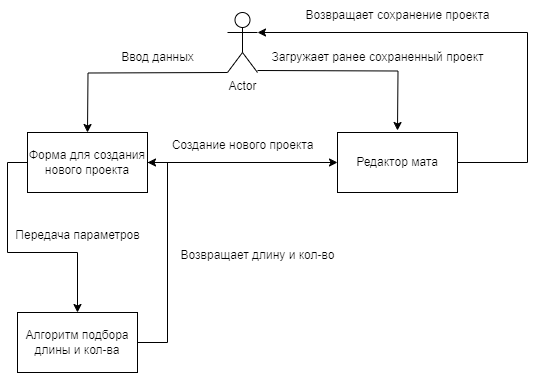

The diagram above was exported from draw.io. Its source (the exported page's mxGraphModel, read from the mxfile embedded in the PNG):
<mxGraphModel dx="1434" dy="780" grid="1" gridSize="10" guides="1" tooltips="1" connect="1" arrows="1" fold="1" page="1" pageScale="1" pageWidth="827" pageHeight="1169" math="0" shadow="0">
  <root>
    <mxCell id="0" />
    <mxCell id="1" parent="0" />
    <mxCell id="f3-JHHS59aKiWAJfFBb6-3" style="edgeStyle=orthogonalEdgeStyle;rounded=0;orthogonalLoop=1;jettySize=auto;html=1;exitX=0;exitY=1;exitDx=0;exitDy=0;exitPerimeter=0;" edge="1" parent="1">
      <mxGeometry relative="1" as="geometry">
        <mxPoint x="330" y="100" as="sourcePoint" />
        <mxPoint x="190" y="160" as="targetPoint" />
      </mxGeometry>
    </mxCell>
    <mxCell id="f3-JHHS59aKiWAJfFBb6-15" style="edgeStyle=orthogonalEdgeStyle;rounded=0;orthogonalLoop=1;jettySize=auto;html=1;exitX=1;exitY=1;exitDx=0;exitDy=0;exitPerimeter=0;entryX=0.5;entryY=0;entryDx=0;entryDy=0;" edge="1" parent="1">
      <mxGeometry relative="1" as="geometry">
        <mxPoint x="360" y="98" as="sourcePoint" />
        <mxPoint x="500" y="158" as="targetPoint" />
      </mxGeometry>
    </mxCell>
    <mxCell id="f3-JHHS59aKiWAJfFBb6-1" value="Actor" style="shape=umlActor;verticalLabelPosition=bottom;verticalAlign=top;html=1;outlineConnect=0;" vertex="1" parent="1">
      <mxGeometry x="330" y="40" width="30" height="60" as="geometry" />
    </mxCell>
    <mxCell id="f3-JHHS59aKiWAJfFBb6-7" style="edgeStyle=orthogonalEdgeStyle;rounded=0;orthogonalLoop=1;jettySize=auto;html=1;exitX=0;exitY=0.5;exitDx=0;exitDy=0;entryX=0.5;entryY=0;entryDx=0;entryDy=0;" edge="1" parent="1" source="f3-JHHS59aKiWAJfFBb6-2" target="f3-JHHS59aKiWAJfFBb6-6">
      <mxGeometry relative="1" as="geometry" />
    </mxCell>
    <mxCell id="f3-JHHS59aKiWAJfFBb6-12" style="edgeStyle=orthogonalEdgeStyle;rounded=0;orthogonalLoop=1;jettySize=auto;html=1;entryX=0;entryY=0.5;entryDx=0;entryDy=0;" edge="1" parent="1" source="f3-JHHS59aKiWAJfFBb6-2" target="f3-JHHS59aKiWAJfFBb6-11">
      <mxGeometry relative="1" as="geometry" />
    </mxCell>
    <mxCell id="f3-JHHS59aKiWAJfFBb6-2" value="Форма для создания нового проекта" style="rounded=0;whiteSpace=wrap;html=1;" vertex="1" parent="1">
      <mxGeometry x="130" y="160" width="120" height="60" as="geometry" />
    </mxCell>
    <mxCell id="f3-JHHS59aKiWAJfFBb6-4" value="Ввод данных" style="text;html=1;align=center;verticalAlign=middle;resizable=0;points=[];autosize=1;strokeColor=none;fillColor=none;" vertex="1" parent="1">
      <mxGeometry x="210" y="70" width="100" height="30" as="geometry" />
    </mxCell>
    <mxCell id="f3-JHHS59aKiWAJfFBb6-9" style="edgeStyle=orthogonalEdgeStyle;rounded=0;orthogonalLoop=1;jettySize=auto;html=1;entryX=1;entryY=0.5;entryDx=0;entryDy=0;" edge="1" parent="1" source="f3-JHHS59aKiWAJfFBb6-6" target="f3-JHHS59aKiWAJfFBb6-2">
      <mxGeometry relative="1" as="geometry">
        <Array as="points">
          <mxPoint x="270" y="370" />
          <mxPoint x="270" y="190" />
        </Array>
      </mxGeometry>
    </mxCell>
    <mxCell id="f3-JHHS59aKiWAJfFBb6-6" value="Алгоритм подбора&lt;br&gt;длины и кол-ва" style="rounded=0;whiteSpace=wrap;html=1;" vertex="1" parent="1">
      <mxGeometry x="120" y="340" width="120" height="60" as="geometry" />
    </mxCell>
    <mxCell id="f3-JHHS59aKiWAJfFBb6-8" value="Передача параметров" style="text;html=1;align=center;verticalAlign=middle;resizable=0;points=[];autosize=1;strokeColor=none;fillColor=none;" vertex="1" parent="1">
      <mxGeometry x="105" y="248" width="150" height="30" as="geometry" />
    </mxCell>
    <mxCell id="f3-JHHS59aKiWAJfFBb6-10" value="Возвращает длину и кол-во" style="text;html=1;align=center;verticalAlign=middle;resizable=0;points=[];autosize=1;strokeColor=none;fillColor=none;" vertex="1" parent="1">
      <mxGeometry x="270" y="268" width="180" height="30" as="geometry" />
    </mxCell>
    <mxCell id="f3-JHHS59aKiWAJfFBb6-17" style="edgeStyle=orthogonalEdgeStyle;rounded=0;orthogonalLoop=1;jettySize=auto;html=1;exitX=1;exitY=0.5;exitDx=0;exitDy=0;" edge="1" parent="1" source="f3-JHHS59aKiWAJfFBb6-11" target="f3-JHHS59aKiWAJfFBb6-1">
      <mxGeometry relative="1" as="geometry">
        <Array as="points">
          <mxPoint x="630" y="190" />
          <mxPoint x="630" y="60" />
        </Array>
      </mxGeometry>
    </mxCell>
    <mxCell id="f3-JHHS59aKiWAJfFBb6-11" value="Редактор мата" style="rounded=0;whiteSpace=wrap;html=1;" vertex="1" parent="1">
      <mxGeometry x="440" y="160" width="120" height="60" as="geometry" />
    </mxCell>
    <mxCell id="f3-JHHS59aKiWAJfFBb6-13" value="Создание нового проекта" style="text;html=1;align=center;verticalAlign=middle;resizable=0;points=[];autosize=1;strokeColor=none;fillColor=none;" vertex="1" parent="1">
      <mxGeometry x="260" y="158" width="170" height="30" as="geometry" />
    </mxCell>
    <mxCell id="f3-JHHS59aKiWAJfFBb6-16" value="Загружает ранее сохраненный проект" style="text;html=1;align=center;verticalAlign=middle;resizable=0;points=[];autosize=1;strokeColor=none;fillColor=none;" vertex="1" parent="1">
      <mxGeometry x="360" y="70" width="240" height="30" as="geometry" />
    </mxCell>
    <mxCell id="f3-JHHS59aKiWAJfFBb6-18" value="Возвращает сохранение проекта" style="text;html=1;align=center;verticalAlign=middle;resizable=0;points=[];autosize=1;strokeColor=none;fillColor=none;" vertex="1" parent="1">
      <mxGeometry x="395" y="28" width="210" height="30" as="geometry" />
    </mxCell>
  </root>
</mxGraphModel>